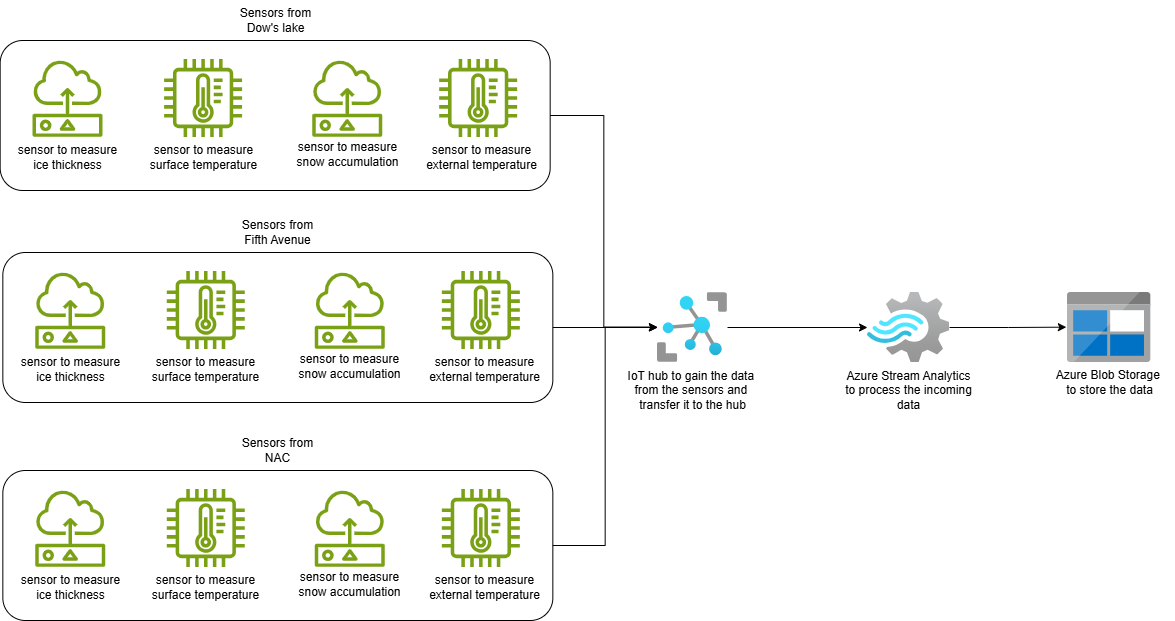

The diagram above was exported from draw.io. Its source (the exported page's mxGraphModel, read from the mxfile embedded in the PNG):
<mxGraphModel dx="2373" dy="836" grid="1" gridSize="10" guides="1" tooltips="1" connect="1" arrows="1" fold="1" page="1" pageScale="1" pageWidth="850" pageHeight="1100" math="0" shadow="0">
  <root>
    <mxCell id="0" />
    <mxCell id="1" parent="0" />
    <mxCell id="G9c-IysI_Q572IeXDh6u-1" value="" style="rounded=1;whiteSpace=wrap;html=1;" vertex="1" parent="1">
      <mxGeometry x="-337.33" y="40" width="550" height="150" as="geometry" />
    </mxCell>
    <mxCell id="8WfJP4KEr_XjxLtAUVIh-1" value="" style="sketch=0;outlineConnect=0;fontColor=#232F3E;gradientColor=none;fillColor=#7AA116;strokeColor=none;dashed=0;verticalLabelPosition=bottom;verticalAlign=top;align=center;html=1;fontSize=12;fontStyle=0;aspect=fixed;pointerEvents=1;shape=mxgraph.aws4.iot_thing_temperature_sensor;" parent="1" vertex="1">
      <mxGeometry x="-173.39999999999998" y="58.5" width="78" height="78" as="geometry" />
    </mxCell>
    <mxCell id="8WfJP4KEr_XjxLtAUVIh-2" value="" style="sketch=0;outlineConnect=0;fontColor=#232F3E;gradientColor=none;fillColor=#7AA116;strokeColor=none;dashed=0;verticalLabelPosition=bottom;verticalAlign=top;align=center;html=1;fontSize=12;fontStyle=0;aspect=fixed;pointerEvents=1;shape=mxgraph.aws4.iot_thing_temperature_sensor;" parent="1" vertex="1">
      <mxGeometry x="101.67000000000007" y="58.5" width="78" height="78" as="geometry" />
    </mxCell>
    <mxCell id="8WfJP4KEr_XjxLtAUVIh-3" value="" style="sketch=0;outlineConnect=0;fontColor=#232F3E;gradientColor=none;fillColor=#7AA116;strokeColor=none;dashed=0;verticalLabelPosition=bottom;verticalAlign=top;align=center;html=1;fontSize=12;fontStyle=0;aspect=fixed;pointerEvents=1;shape=mxgraph.aws4.sensor;" parent="1" vertex="1">
      <mxGeometry x="-305" y="58.5" width="70" height="78" as="geometry" />
    </mxCell>
    <mxCell id="8WfJP4KEr_XjxLtAUVIh-4" value="" style="sketch=0;outlineConnect=0;fontColor=#232F3E;gradientColor=none;fillColor=#7AA116;strokeColor=none;dashed=0;verticalLabelPosition=bottom;verticalAlign=top;align=center;html=1;fontSize=12;fontStyle=0;aspect=fixed;pointerEvents=1;shape=mxgraph.aws4.sensor;" parent="1" vertex="1">
      <mxGeometry x="-25.32999999999999" y="58.5" width="70" height="78" as="geometry" />
    </mxCell>
    <mxCell id="8WfJP4KEr_XjxLtAUVIh-16" style="edgeStyle=orthogonalEdgeStyle;rounded=0;orthogonalLoop=1;jettySize=auto;html=1;" parent="1" source="8WfJP4KEr_XjxLtAUVIh-5" target="8WfJP4KEr_XjxLtAUVIh-6" edge="1">
      <mxGeometry relative="1" as="geometry" />
    </mxCell>
    <mxCell id="8WfJP4KEr_XjxLtAUVIh-5" value="" style="image;aspect=fixed;html=1;points=[];align=center;fontSize=12;image=img/lib/azure2/iot/IoT_Hub.svg;" parent="1" vertex="1">
      <mxGeometry x="320" y="292" width="70" height="70" as="geometry" />
    </mxCell>
    <mxCell id="8WfJP4KEr_XjxLtAUVIh-6" value="" style="image;aspect=fixed;html=1;points=[];align=center;fontSize=12;image=img/lib/azure2/iot/Stream_Analytics_Jobs.svg;" parent="1" vertex="1">
      <mxGeometry x="530" y="292" width="82.07" height="70" as="geometry" />
    </mxCell>
    <mxCell id="8WfJP4KEr_XjxLtAUVIh-7" value="" style="image;sketch=0;aspect=fixed;html=1;points=[];align=center;fontSize=12;image=img/lib/mscae/BlobBlock.svg;" parent="1" vertex="1">
      <mxGeometry x="730" y="292" width="83.33" height="70" as="geometry" />
    </mxCell>
    <mxCell id="8WfJP4KEr_XjxLtAUVIh-8" value="sensor to measure&lt;div&gt;ice thickness&lt;/div&gt;" style="text;html=1;align=center;verticalAlign=middle;resizable=0;points=[];autosize=1;strokeColor=none;fillColor=none;" parent="1" vertex="1">
      <mxGeometry x="-330" y="136.5" width="120" height="40" as="geometry" />
    </mxCell>
    <mxCell id="8WfJP4KEr_XjxLtAUVIh-9" value="sensor to measure&lt;div&gt;surface temperature&lt;/div&gt;" style="text;html=1;align=center;verticalAlign=middle;resizable=0;points=[];autosize=1;strokeColor=none;fillColor=none;" parent="1" vertex="1">
      <mxGeometry x="-199.39999999999998" y="136.5" width="130" height="40" as="geometry" />
    </mxCell>
    <mxCell id="8WfJP4KEr_XjxLtAUVIh-10" value="sensor to measure&lt;div&gt;snow accumulation&lt;/div&gt;" style="text;html=1;align=center;verticalAlign=middle;resizable=0;points=[];autosize=1;strokeColor=none;fillColor=none;" parent="1" vertex="1">
      <mxGeometry x="-55.32999999999999" y="134" width="130" height="40" as="geometry" />
    </mxCell>
    <mxCell id="8WfJP4KEr_XjxLtAUVIh-11" value="sensor to measure&lt;div&gt;external temperature&lt;/div&gt;" style="text;html=1;align=center;verticalAlign=middle;resizable=0;points=[];autosize=1;strokeColor=none;fillColor=none;" parent="1" vertex="1">
      <mxGeometry x="79.41000000000001" y="136.5" width="130" height="40" as="geometry" />
    </mxCell>
    <mxCell id="8WfJP4KEr_XjxLtAUVIh-17" style="edgeStyle=orthogonalEdgeStyle;rounded=0;orthogonalLoop=1;jettySize=auto;html=1;entryX=-0.014;entryY=0.495;entryDx=0;entryDy=0;entryPerimeter=0;" parent="1" source="8WfJP4KEr_XjxLtAUVIh-6" target="8WfJP4KEr_XjxLtAUVIh-7" edge="1">
      <mxGeometry relative="1" as="geometry" />
    </mxCell>
    <mxCell id="8WfJP4KEr_XjxLtAUVIh-18" value="IoT hub to gain the data&amp;nbsp;&lt;div&gt;from the sensors and&amp;nbsp;&lt;/div&gt;&lt;div&gt;transfer it to the hub&lt;/div&gt;" style="text;html=1;align=center;verticalAlign=middle;resizable=0;points=[];autosize=1;strokeColor=none;fillColor=none;" parent="1" vertex="1">
      <mxGeometry x="280" y="360" width="150" height="60" as="geometry" />
    </mxCell>
    <mxCell id="8WfJP4KEr_XjxLtAUVIh-19" value="Azure Stream Analytics&lt;div&gt;to process the incoming&lt;/div&gt;&lt;div&gt;data&lt;/div&gt;" style="text;html=1;align=center;verticalAlign=middle;resizable=0;points=[];autosize=1;strokeColor=none;fillColor=none;" parent="1" vertex="1">
      <mxGeometry x="496.03999999999996" y="360" width="150" height="60" as="geometry" />
    </mxCell>
    <mxCell id="8WfJP4KEr_XjxLtAUVIh-20" value="Azure Blob Storage&amp;nbsp;&lt;div&gt;to store the data&lt;/div&gt;" style="text;html=1;align=center;verticalAlign=middle;resizable=0;points=[];autosize=1;strokeColor=none;fillColor=none;" parent="1" vertex="1">
      <mxGeometry x="706.66" y="362" width="130" height="40" as="geometry" />
    </mxCell>
    <mxCell id="G9c-IysI_Q572IeXDh6u-2" value="Sensors from&lt;div&gt;Dow's lake&lt;/div&gt;" style="text;html=1;align=center;verticalAlign=middle;resizable=0;points=[];autosize=1;strokeColor=none;fillColor=none;" vertex="1" parent="1">
      <mxGeometry x="-107.32999999999998" width="90" height="40" as="geometry" />
    </mxCell>
    <mxCell id="G9c-IysI_Q572IeXDh6u-12" value="Sensors from&lt;div&gt;Fifth Avenue&lt;/div&gt;" style="text;html=1;align=center;verticalAlign=middle;resizable=0;points=[];autosize=1;strokeColor=none;fillColor=none;" vertex="1" parent="1">
      <mxGeometry x="-104.66000000000003" y="212" width="90" height="40" as="geometry" />
    </mxCell>
    <mxCell id="G9c-IysI_Q572IeXDh6u-23" value="Sensors from&lt;div&gt;NAC&lt;/div&gt;" style="text;html=1;align=center;verticalAlign=middle;resizable=0;points=[];autosize=1;strokeColor=none;fillColor=none;" vertex="1" parent="1">
      <mxGeometry x="-104.66000000000004" y="430" width="90" height="40" as="geometry" />
    </mxCell>
    <mxCell id="G9c-IysI_Q572IeXDh6u-62" style="edgeStyle=orthogonalEdgeStyle;rounded=0;orthogonalLoop=1;jettySize=auto;html=1;" edge="1" parent="1" source="G9c-IysI_Q572IeXDh6u-44" target="8WfJP4KEr_XjxLtAUVIh-5">
      <mxGeometry relative="1" as="geometry" />
    </mxCell>
    <mxCell id="G9c-IysI_Q572IeXDh6u-44" value="" style="rounded=1;whiteSpace=wrap;html=1;" vertex="1" parent="1">
      <mxGeometry x="-334.65999999999997" y="252" width="550" height="150" as="geometry" />
    </mxCell>
    <mxCell id="G9c-IysI_Q572IeXDh6u-45" value="" style="sketch=0;outlineConnect=0;fontColor=#232F3E;gradientColor=none;fillColor=#7AA116;strokeColor=none;dashed=0;verticalLabelPosition=bottom;verticalAlign=top;align=center;html=1;fontSize=12;fontStyle=0;aspect=fixed;pointerEvents=1;shape=mxgraph.aws4.iot_thing_temperature_sensor;" vertex="1" parent="1">
      <mxGeometry x="-170.73" y="270.5" width="78" height="78" as="geometry" />
    </mxCell>
    <mxCell id="G9c-IysI_Q572IeXDh6u-46" value="" style="sketch=0;outlineConnect=0;fontColor=#232F3E;gradientColor=none;fillColor=#7AA116;strokeColor=none;dashed=0;verticalLabelPosition=bottom;verticalAlign=top;align=center;html=1;fontSize=12;fontStyle=0;aspect=fixed;pointerEvents=1;shape=mxgraph.aws4.iot_thing_temperature_sensor;" vertex="1" parent="1">
      <mxGeometry x="104.34000000000007" y="270.5" width="78" height="78" as="geometry" />
    </mxCell>
    <mxCell id="G9c-IysI_Q572IeXDh6u-47" value="" style="sketch=0;outlineConnect=0;fontColor=#232F3E;gradientColor=none;fillColor=#7AA116;strokeColor=none;dashed=0;verticalLabelPosition=bottom;verticalAlign=top;align=center;html=1;fontSize=12;fontStyle=0;aspect=fixed;pointerEvents=1;shape=mxgraph.aws4.sensor;" vertex="1" parent="1">
      <mxGeometry x="-302.33" y="270.5" width="70" height="78" as="geometry" />
    </mxCell>
    <mxCell id="G9c-IysI_Q572IeXDh6u-48" value="" style="sketch=0;outlineConnect=0;fontColor=#232F3E;gradientColor=none;fillColor=#7AA116;strokeColor=none;dashed=0;verticalLabelPosition=bottom;verticalAlign=top;align=center;html=1;fontSize=12;fontStyle=0;aspect=fixed;pointerEvents=1;shape=mxgraph.aws4.sensor;" vertex="1" parent="1">
      <mxGeometry x="-22.65999999999999" y="270.5" width="70" height="78" as="geometry" />
    </mxCell>
    <mxCell id="G9c-IysI_Q572IeXDh6u-49" value="sensor to measure&lt;div&gt;ice thickness&lt;/div&gt;" style="text;html=1;align=center;verticalAlign=middle;resizable=0;points=[];autosize=1;strokeColor=none;fillColor=none;" vertex="1" parent="1">
      <mxGeometry x="-327.33" y="348.5" width="120" height="40" as="geometry" />
    </mxCell>
    <mxCell id="G9c-IysI_Q572IeXDh6u-50" value="sensor to measure&lt;div&gt;surface temperature&lt;/div&gt;" style="text;html=1;align=center;verticalAlign=middle;resizable=0;points=[];autosize=1;strokeColor=none;fillColor=none;" vertex="1" parent="1">
      <mxGeometry x="-196.73" y="348.5" width="130" height="40" as="geometry" />
    </mxCell>
    <mxCell id="G9c-IysI_Q572IeXDh6u-51" value="sensor to measure&lt;div&gt;snow accumulation&lt;/div&gt;" style="text;html=1;align=center;verticalAlign=middle;resizable=0;points=[];autosize=1;strokeColor=none;fillColor=none;" vertex="1" parent="1">
      <mxGeometry x="-52.65999999999999" y="346" width="130" height="40" as="geometry" />
    </mxCell>
    <mxCell id="G9c-IysI_Q572IeXDh6u-52" value="sensor to measure&lt;div&gt;external temperature&lt;/div&gt;" style="text;html=1;align=center;verticalAlign=middle;resizable=0;points=[];autosize=1;strokeColor=none;fillColor=none;" vertex="1" parent="1">
      <mxGeometry x="82.08000000000001" y="348.5" width="130" height="40" as="geometry" />
    </mxCell>
    <mxCell id="G9c-IysI_Q572IeXDh6u-53" value="" style="rounded=1;whiteSpace=wrap;html=1;" vertex="1" parent="1">
      <mxGeometry x="-334.65999999999997" y="470" width="550" height="150" as="geometry" />
    </mxCell>
    <mxCell id="G9c-IysI_Q572IeXDh6u-54" value="" style="sketch=0;outlineConnect=0;fontColor=#232F3E;gradientColor=none;fillColor=#7AA116;strokeColor=none;dashed=0;verticalLabelPosition=bottom;verticalAlign=top;align=center;html=1;fontSize=12;fontStyle=0;aspect=fixed;pointerEvents=1;shape=mxgraph.aws4.iot_thing_temperature_sensor;" vertex="1" parent="1">
      <mxGeometry x="-170.73" y="488.5" width="78" height="78" as="geometry" />
    </mxCell>
    <mxCell id="G9c-IysI_Q572IeXDh6u-55" value="" style="sketch=0;outlineConnect=0;fontColor=#232F3E;gradientColor=none;fillColor=#7AA116;strokeColor=none;dashed=0;verticalLabelPosition=bottom;verticalAlign=top;align=center;html=1;fontSize=12;fontStyle=0;aspect=fixed;pointerEvents=1;shape=mxgraph.aws4.iot_thing_temperature_sensor;" vertex="1" parent="1">
      <mxGeometry x="104.34000000000007" y="488.5" width="78" height="78" as="geometry" />
    </mxCell>
    <mxCell id="G9c-IysI_Q572IeXDh6u-56" value="" style="sketch=0;outlineConnect=0;fontColor=#232F3E;gradientColor=none;fillColor=#7AA116;strokeColor=none;dashed=0;verticalLabelPosition=bottom;verticalAlign=top;align=center;html=1;fontSize=12;fontStyle=0;aspect=fixed;pointerEvents=1;shape=mxgraph.aws4.sensor;" vertex="1" parent="1">
      <mxGeometry x="-302.33" y="488.5" width="70" height="78" as="geometry" />
    </mxCell>
    <mxCell id="G9c-IysI_Q572IeXDh6u-57" value="" style="sketch=0;outlineConnect=0;fontColor=#232F3E;gradientColor=none;fillColor=#7AA116;strokeColor=none;dashed=0;verticalLabelPosition=bottom;verticalAlign=top;align=center;html=1;fontSize=12;fontStyle=0;aspect=fixed;pointerEvents=1;shape=mxgraph.aws4.sensor;" vertex="1" parent="1">
      <mxGeometry x="-22.65999999999999" y="488.5" width="70" height="78" as="geometry" />
    </mxCell>
    <mxCell id="G9c-IysI_Q572IeXDh6u-58" value="sensor to measure&lt;div&gt;ice thickness&lt;/div&gt;" style="text;html=1;align=center;verticalAlign=middle;resizable=0;points=[];autosize=1;strokeColor=none;fillColor=none;" vertex="1" parent="1">
      <mxGeometry x="-327.33" y="566.5" width="120" height="40" as="geometry" />
    </mxCell>
    <mxCell id="G9c-IysI_Q572IeXDh6u-59" value="sensor to measure&lt;div&gt;surface temperature&lt;/div&gt;" style="text;html=1;align=center;verticalAlign=middle;resizable=0;points=[];autosize=1;strokeColor=none;fillColor=none;" vertex="1" parent="1">
      <mxGeometry x="-196.73" y="566.5" width="130" height="40" as="geometry" />
    </mxCell>
    <mxCell id="G9c-IysI_Q572IeXDh6u-60" value="sensor to measure&lt;div&gt;snow accumulation&lt;/div&gt;" style="text;html=1;align=center;verticalAlign=middle;resizable=0;points=[];autosize=1;strokeColor=none;fillColor=none;" vertex="1" parent="1">
      <mxGeometry x="-52.65999999999999" y="564" width="130" height="40" as="geometry" />
    </mxCell>
    <mxCell id="G9c-IysI_Q572IeXDh6u-61" value="sensor to measure&lt;div&gt;external temperature&lt;/div&gt;" style="text;html=1;align=center;verticalAlign=middle;resizable=0;points=[];autosize=1;strokeColor=none;fillColor=none;" vertex="1" parent="1">
      <mxGeometry x="82.08000000000001" y="566.5" width="130" height="40" as="geometry" />
    </mxCell>
    <mxCell id="G9c-IysI_Q572IeXDh6u-65" style="edgeStyle=orthogonalEdgeStyle;rounded=0;orthogonalLoop=1;jettySize=auto;html=1;entryX=0.002;entryY=0.499;entryDx=0;entryDy=0;entryPerimeter=0;" edge="1" parent="1" source="G9c-IysI_Q572IeXDh6u-53" target="8WfJP4KEr_XjxLtAUVIh-5">
      <mxGeometry relative="1" as="geometry" />
    </mxCell>
    <mxCell id="G9c-IysI_Q572IeXDh6u-66" style="edgeStyle=orthogonalEdgeStyle;rounded=0;orthogonalLoop=1;jettySize=auto;html=1;entryX=-0.003;entryY=0.494;entryDx=0;entryDy=0;entryPerimeter=0;" edge="1" parent="1" source="G9c-IysI_Q572IeXDh6u-1" target="8WfJP4KEr_XjxLtAUVIh-5">
      <mxGeometry relative="1" as="geometry" />
    </mxCell>
  </root>
</mxGraphModel>